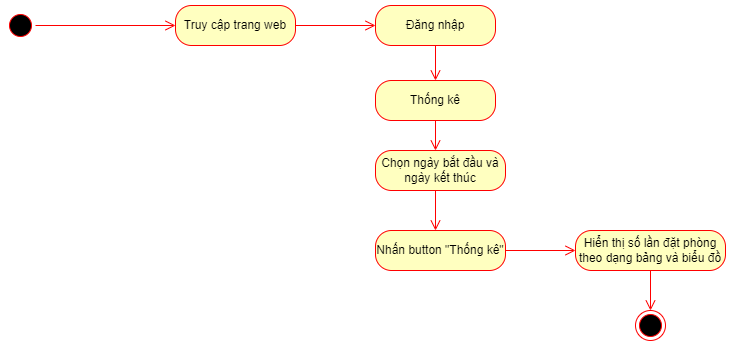

The diagram above was exported from draw.io. Its source (the exported page's mxGraphModel, read from the mxfile embedded in the PNG):
<mxGraphModel dx="782" dy="436" grid="1" gridSize="10" guides="1" tooltips="1" connect="1" arrows="1" fold="1" page="1" pageScale="1" pageWidth="827" pageHeight="1169" math="0" shadow="0">
  <root>
    <mxCell id="0" />
    <mxCell id="1" parent="0" />
    <mxCell id="zEml7AFwQcy321WGU_Ih-1" value="" style="ellipse;html=1;shape=startState;fillColor=#000000;strokeColor=#ff0000;" vertex="1" parent="1">
      <mxGeometry x="20" y="20" width="30" height="30" as="geometry" />
    </mxCell>
    <mxCell id="zEml7AFwQcy321WGU_Ih-2" value="" style="html=1;verticalAlign=bottom;endArrow=open;endSize=8;strokeColor=#ff0000;rounded=0;" edge="1" parent="1" source="zEml7AFwQcy321WGU_Ih-1">
      <mxGeometry relative="1" as="geometry">
        <mxPoint x="190" y="35" as="targetPoint" />
      </mxGeometry>
    </mxCell>
    <mxCell id="zEml7AFwQcy321WGU_Ih-3" value="Truy cập trang web" style="rounded=1;whiteSpace=wrap;html=1;arcSize=40;fontColor=#000000;fillColor=#ffffc0;strokeColor=#ff0000;" vertex="1" parent="1">
      <mxGeometry x="190" y="15" width="120" height="40" as="geometry" />
    </mxCell>
    <mxCell id="zEml7AFwQcy321WGU_Ih-4" value="" style="html=1;verticalAlign=bottom;endArrow=open;endSize=8;strokeColor=#ff0000;rounded=0;entryX=0;entryY=0.5;entryDx=0;entryDy=0;" edge="1" parent="1" source="zEml7AFwQcy321WGU_Ih-3" target="zEml7AFwQcy321WGU_Ih-5">
      <mxGeometry relative="1" as="geometry">
        <mxPoint x="365" y="160" as="targetPoint" />
      </mxGeometry>
    </mxCell>
    <mxCell id="zEml7AFwQcy321WGU_Ih-5" value="Đăng nhập" style="rounded=1;whiteSpace=wrap;html=1;arcSize=40;fontColor=#000000;fillColor=#ffffc0;strokeColor=#ff0000;" vertex="1" parent="1">
      <mxGeometry x="390" y="15" width="120" height="40" as="geometry" />
    </mxCell>
    <mxCell id="zEml7AFwQcy321WGU_Ih-6" value="" style="html=1;verticalAlign=bottom;endArrow=open;endSize=8;strokeColor=#ff0000;rounded=0;" edge="1" parent="1" source="zEml7AFwQcy321WGU_Ih-5">
      <mxGeometry relative="1" as="geometry">
        <mxPoint x="450" y="90" as="targetPoint" />
      </mxGeometry>
    </mxCell>
    <mxCell id="zEml7AFwQcy321WGU_Ih-7" value="" style="ellipse;html=1;shape=endState;fillColor=#000000;strokeColor=#ff0000;" vertex="1" parent="1">
      <mxGeometry x="650" y="320" width="30" height="30" as="geometry" />
    </mxCell>
    <mxCell id="zEml7AFwQcy321WGU_Ih-8" value="Thống kê" style="rounded=1;whiteSpace=wrap;html=1;arcSize=40;fontColor=#000000;fillColor=#ffffc0;strokeColor=#ff0000;" vertex="1" parent="1">
      <mxGeometry x="390" y="90" width="120" height="40" as="geometry" />
    </mxCell>
    <mxCell id="zEml7AFwQcy321WGU_Ih-18" value="" style="html=1;verticalAlign=bottom;endArrow=open;endSize=8;strokeColor=#ff0000;rounded=0;elbow=vertical;exitX=0.5;exitY=1;exitDx=0;exitDy=0;" edge="1" parent="1" source="zEml7AFwQcy321WGU_Ih-8">
      <mxGeometry relative="1" as="geometry">
        <mxPoint x="450" y="160" as="targetPoint" />
        <mxPoint x="440" y="190" as="sourcePoint" />
      </mxGeometry>
    </mxCell>
    <mxCell id="zEml7AFwQcy321WGU_Ih-22" value="Hiển thị số lần đặt phòng theo dạng bảng và biểu đồ" style="rounded=1;whiteSpace=wrap;html=1;arcSize=40;fontColor=#000000;fillColor=#ffffc0;strokeColor=#ff0000;" vertex="1" parent="1">
      <mxGeometry x="590" y="240" width="150" height="40" as="geometry" />
    </mxCell>
    <mxCell id="zEml7AFwQcy321WGU_Ih-23" value="" style="html=1;verticalAlign=bottom;endArrow=open;endSize=8;strokeColor=#ff0000;rounded=0;elbow=vertical;entryX=0.5;entryY=0;entryDx=0;entryDy=0;exitX=0.5;exitY=1;exitDx=0;exitDy=0;" edge="1" parent="1" source="zEml7AFwQcy321WGU_Ih-22" target="zEml7AFwQcy321WGU_Ih-7">
      <mxGeometry relative="1" as="geometry">
        <mxPoint x="430" y="400" as="targetPoint" />
        <mxPoint x="455" y="350" as="sourcePoint" />
      </mxGeometry>
    </mxCell>
    <mxCell id="zEml7AFwQcy321WGU_Ih-24" value="Chọn ngày bắt đầu và ngày kết thúc" style="rounded=1;whiteSpace=wrap;html=1;arcSize=40;fontColor=#000000;fillColor=#ffffc0;strokeColor=#ff0000;" vertex="1" parent="1">
      <mxGeometry x="390" y="160" width="130" height="40" as="geometry" />
    </mxCell>
    <mxCell id="zEml7AFwQcy321WGU_Ih-25" value="" style="html=1;verticalAlign=bottom;endArrow=open;endSize=8;strokeColor=#ff0000;rounded=0;elbow=vertical;" edge="1" parent="1">
      <mxGeometry relative="1" as="geometry">
        <mxPoint x="450" y="240" as="targetPoint" />
        <mxPoint x="450" y="200" as="sourcePoint" />
      </mxGeometry>
    </mxCell>
    <mxCell id="zEml7AFwQcy321WGU_Ih-27" value="Nhấn button &quot;Thống kê&quot;" style="rounded=1;whiteSpace=wrap;html=1;arcSize=40;fontColor=#000000;fillColor=#ffffc0;strokeColor=#ff0000;" vertex="1" parent="1">
      <mxGeometry x="390" y="240" width="130" height="40" as="geometry" />
    </mxCell>
    <mxCell id="zEml7AFwQcy321WGU_Ih-32" value="" style="html=1;verticalAlign=bottom;endArrow=open;endSize=8;strokeColor=#ff0000;rounded=0;elbow=vertical;entryX=0;entryY=0.5;entryDx=0;entryDy=0;exitX=1;exitY=0.5;exitDx=0;exitDy=0;" edge="1" parent="1" source="zEml7AFwQcy321WGU_Ih-27" target="zEml7AFwQcy321WGU_Ih-22">
      <mxGeometry relative="1" as="geometry">
        <mxPoint x="465" y="400" as="targetPoint" />
        <mxPoint x="465" y="360" as="sourcePoint" />
      </mxGeometry>
    </mxCell>
  </root>
</mxGraphModel>